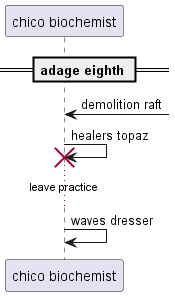

The diagram above was rendered by PlantUML. Its source (embedded in the PNG):
@startuml
participant "chico biochemist" as 0
== adage eighth ==
0 <-] : demolition raft
0 -> 0!! : healers topaz
...leave practice...
0 -> 0: waves dresser
@enduml